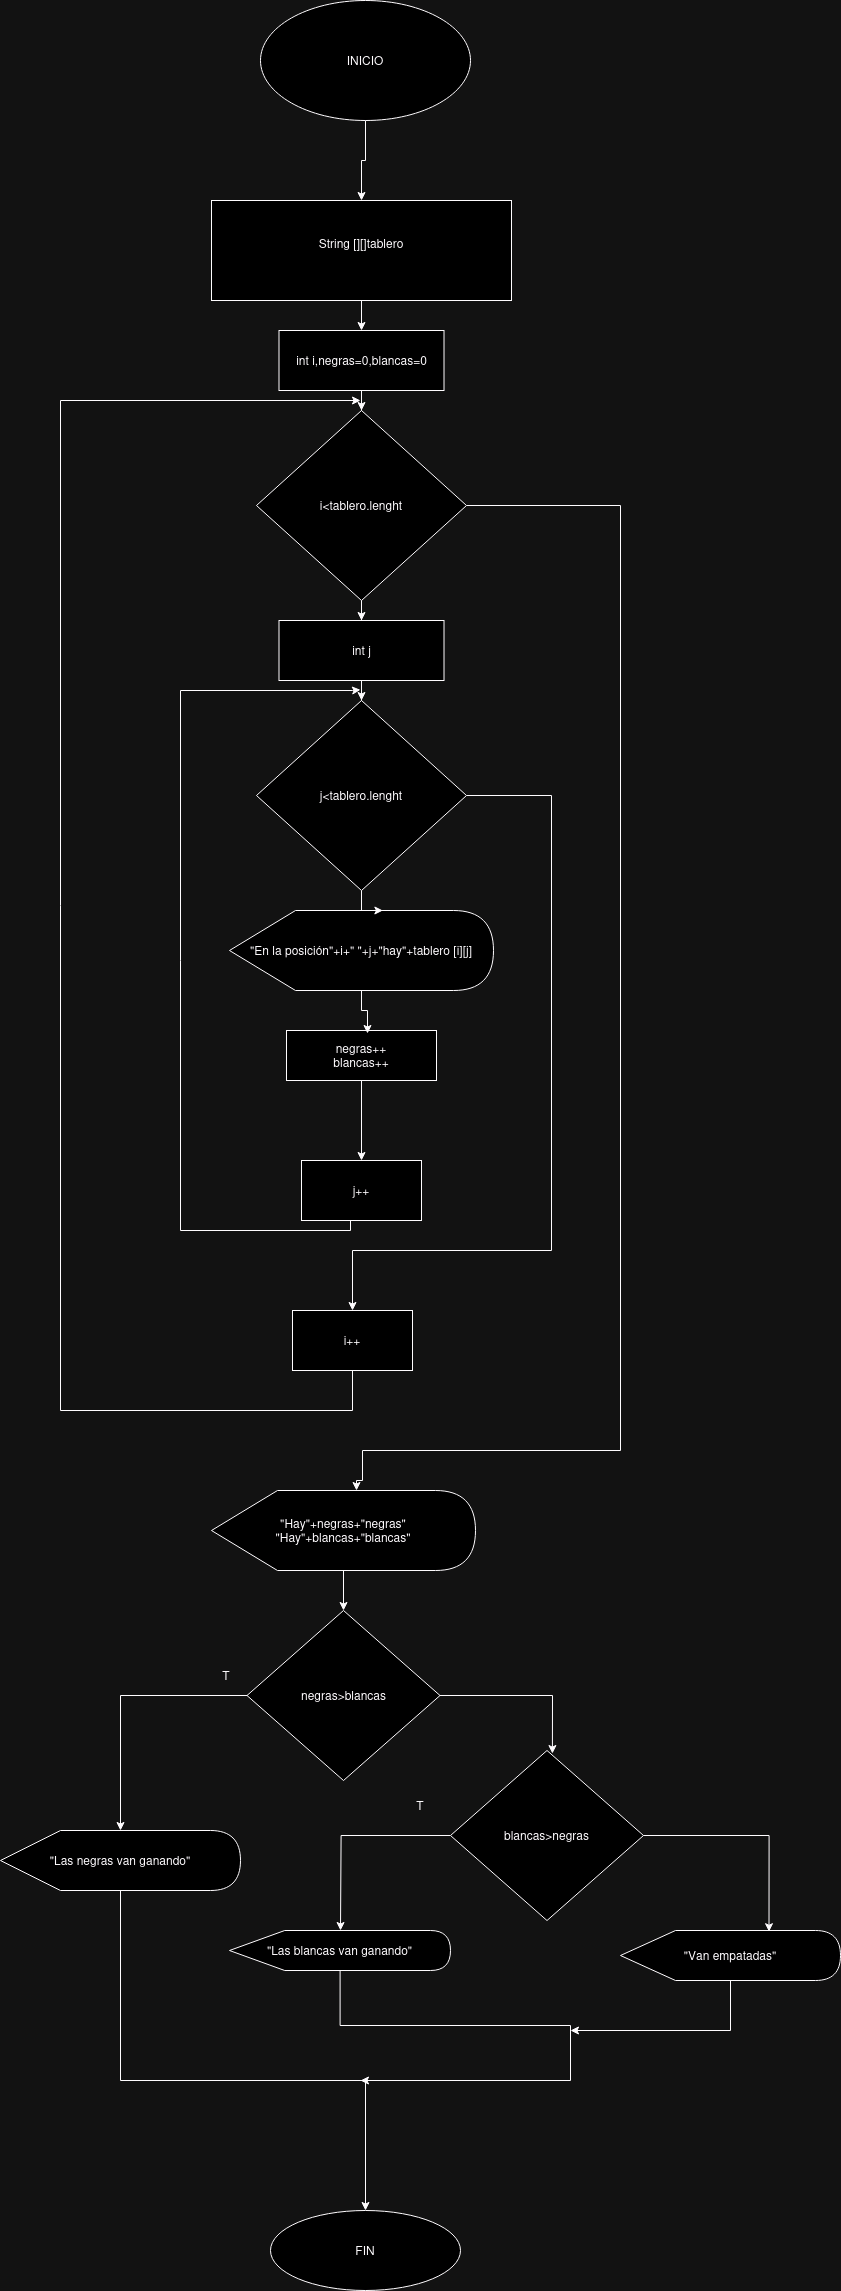

The diagram above was exported from draw.io. Its source (the exported page's mxGraphModel, read from the mxfile embedded in the PNG):
<mxGraphModel dx="2042" dy="3556" grid="1" gridSize="10" guides="1" tooltips="1" connect="1" arrows="1" fold="1" page="1" pageScale="1" pageWidth="2000" pageHeight="2000" math="0" shadow="0">
  <root>
    <mxCell id="0" />
    <mxCell id="1" parent="0" />
    <mxCell id="o4xTlZBO0jHk6FtMNihF-7" style="edgeStyle=orthogonalEdgeStyle;rounded=0;orthogonalLoop=1;jettySize=auto;html=1;entryX=0.5;entryY=0;entryDx=0;entryDy=0;" edge="1" parent="1" source="wrOCLXqqUzOgAcDJO3ps-1" target="o4xTlZBO0jHk6FtMNihF-6">
      <mxGeometry relative="1" as="geometry" />
    </mxCell>
    <mxCell id="wrOCLXqqUzOgAcDJO3ps-1" value="INICIO" style="ellipse;whiteSpace=wrap;html=1;" parent="1" vertex="1">
      <mxGeometry x="1000" y="-530" width="210" height="120" as="geometry" />
    </mxCell>
    <mxCell id="o4xTlZBO0jHk6FtMNihF-22" style="edgeStyle=orthogonalEdgeStyle;rounded=0;orthogonalLoop=1;jettySize=auto;html=1;entryX=0.5;entryY=0;entryDx=0;entryDy=0;" edge="1" parent="1" source="wrOCLXqqUzOgAcDJO3ps-17" target="o4xTlZBO0jHk6FtMNihF-23">
      <mxGeometry relative="1" as="geometry">
        <mxPoint x="1290" y="782.4" as="targetPoint" />
        <Array as="points">
          <mxPoint x="1291" y="265" />
          <mxPoint x="1291" y="720" />
          <mxPoint x="1092" y="720" />
        </Array>
      </mxGeometry>
    </mxCell>
    <mxCell id="wrOCLXqqUzOgAcDJO3ps-17" value="j&amp;lt;tablero.lenght" style="rhombus;whiteSpace=wrap;html=1;" parent="1" vertex="1">
      <mxGeometry x="996" y="170" width="210" height="190" as="geometry" />
    </mxCell>
    <mxCell id="o4xTlZBO0jHk6FtMNihF-14" style="edgeStyle=orthogonalEdgeStyle;rounded=0;orthogonalLoop=1;jettySize=auto;html=1;" edge="1" parent="1" source="o4xTlZBO0jHk6FtMNihF-3" target="o4xTlZBO0jHk6FtMNihF-13">
      <mxGeometry relative="1" as="geometry" />
    </mxCell>
    <mxCell id="o4xTlZBO0jHk6FtMNihF-34" style="edgeStyle=orthogonalEdgeStyle;rounded=0;orthogonalLoop=1;jettySize=auto;html=1;exitX=1;exitY=0.5;exitDx=0;exitDy=0;entryX=0;entryY=0;entryDx=145;entryDy=0;entryPerimeter=0;" edge="1" parent="1" source="o4xTlZBO0jHk6FtMNihF-3" target="o4xTlZBO0jHk6FtMNihF-32">
      <mxGeometry relative="1" as="geometry">
        <mxPoint x="1101" y="950" as="targetPoint" />
        <mxPoint x="1214.52" y="20" as="sourcePoint" />
        <Array as="points">
          <mxPoint x="1360" y="-25" />
          <mxPoint x="1360" y="920" />
          <mxPoint x="1102" y="920" />
          <mxPoint x="1102" y="950" />
          <mxPoint x="1096" y="950" />
        </Array>
      </mxGeometry>
    </mxCell>
    <mxCell id="o4xTlZBO0jHk6FtMNihF-3" value="i&amp;lt;tablero.lenght" style="rhombus;whiteSpace=wrap;html=1;" vertex="1" parent="1">
      <mxGeometry x="996" y="-120" width="210" height="190" as="geometry" />
    </mxCell>
    <mxCell id="o4xTlZBO0jHk6FtMNihF-6" value="&lt;div&gt;String [][]tablero&lt;/div&gt;&lt;div&gt;&lt;br&gt;&lt;/div&gt;" style="rounded=0;whiteSpace=wrap;html=1;" vertex="1" parent="1">
      <mxGeometry x="951" y="-330" width="300" height="100" as="geometry" />
    </mxCell>
    <mxCell id="o4xTlZBO0jHk6FtMNihF-12" style="edgeStyle=orthogonalEdgeStyle;rounded=0;orthogonalLoop=1;jettySize=auto;html=1;" edge="1" parent="1" source="o4xTlZBO0jHk6FtMNihF-9" target="o4xTlZBO0jHk6FtMNihF-3">
      <mxGeometry relative="1" as="geometry" />
    </mxCell>
    <mxCell id="o4xTlZBO0jHk6FtMNihF-9" value="int i,negras=0,blancas=0" style="rounded=0;whiteSpace=wrap;html=1;" vertex="1" parent="1">
      <mxGeometry x="1018.5" y="-200" width="165" height="60" as="geometry" />
    </mxCell>
    <mxCell id="o4xTlZBO0jHk6FtMNihF-11" style="edgeStyle=orthogonalEdgeStyle;rounded=0;orthogonalLoop=1;jettySize=auto;html=1;entryX=0.5;entryY=0;entryDx=0;entryDy=0;" edge="1" parent="1" source="o4xTlZBO0jHk6FtMNihF-6" target="o4xTlZBO0jHk6FtMNihF-9">
      <mxGeometry relative="1" as="geometry" />
    </mxCell>
    <mxCell id="o4xTlZBO0jHk6FtMNihF-15" style="edgeStyle=orthogonalEdgeStyle;rounded=0;orthogonalLoop=1;jettySize=auto;html=1;entryX=0.5;entryY=0;entryDx=0;entryDy=0;" edge="1" parent="1" source="o4xTlZBO0jHk6FtMNihF-13" target="wrOCLXqqUzOgAcDJO3ps-17">
      <mxGeometry relative="1" as="geometry" />
    </mxCell>
    <mxCell id="o4xTlZBO0jHk6FtMNihF-13" value="int j" style="rounded=0;whiteSpace=wrap;html=1;" vertex="1" parent="1">
      <mxGeometry x="1018.5" y="90" width="165" height="60" as="geometry" />
    </mxCell>
    <mxCell id="o4xTlZBO0jHk6FtMNihF-16" value="&quot;En la posición&quot;+i+&quot; &quot;+j+&quot;hay&quot;+tablero [i][j]" style="shape=display;whiteSpace=wrap;html=1;" vertex="1" parent="1">
      <mxGeometry x="969" y="380" width="264" height="80" as="geometry" />
    </mxCell>
    <mxCell id="o4xTlZBO0jHk6FtMNihF-24" style="edgeStyle=orthogonalEdgeStyle;rounded=0;orthogonalLoop=1;jettySize=auto;html=1;" edge="1" parent="1" source="o4xTlZBO0jHk6FtMNihF-23">
      <mxGeometry relative="1" as="geometry">
        <mxPoint x="1100" y="-130" as="targetPoint" />
        <Array as="points">
          <mxPoint x="1092" y="880" />
          <mxPoint x="800" y="880" />
        </Array>
      </mxGeometry>
    </mxCell>
    <mxCell id="o4xTlZBO0jHk6FtMNihF-23" value="i++" style="rounded=0;whiteSpace=wrap;html=1;" vertex="1" parent="1">
      <mxGeometry x="1032" y="780" width="120" height="60" as="geometry" />
    </mxCell>
    <mxCell id="o4xTlZBO0jHk6FtMNihF-26" style="edgeStyle=orthogonalEdgeStyle;rounded=0;orthogonalLoop=1;jettySize=auto;html=1;entryX=0.581;entryY=-0.006;entryDx=0;entryDy=0;entryPerimeter=0;" edge="1" parent="1" source="wrOCLXqqUzOgAcDJO3ps-17" target="o4xTlZBO0jHk6FtMNihF-16">
      <mxGeometry relative="1" as="geometry" />
    </mxCell>
    <mxCell id="o4xTlZBO0jHk6FtMNihF-27" value="" style="edgeStyle=orthogonalEdgeStyle;rounded=0;orthogonalLoop=1;jettySize=auto;html=1;" edge="1" parent="1">
      <mxGeometry relative="1" as="geometry">
        <mxPoint x="1100" y="159.31034482758622" as="targetPoint" />
        <mxPoint x="1090" y="680" as="sourcePoint" />
        <Array as="points">
          <mxPoint x="1090" y="700" />
          <mxPoint x="920" y="700" />
          <mxPoint x="920" y="160" />
          <mxPoint x="1092" y="160" />
        </Array>
      </mxGeometry>
    </mxCell>
    <mxCell id="o4xTlZBO0jHk6FtMNihF-19" value="j++" style="rounded=0;whiteSpace=wrap;html=1;" vertex="1" parent="1">
      <mxGeometry x="1041" y="630" width="120" height="60" as="geometry" />
    </mxCell>
    <mxCell id="o4xTlZBO0jHk6FtMNihF-30" style="edgeStyle=orthogonalEdgeStyle;rounded=0;orthogonalLoop=1;jettySize=auto;html=1;" edge="1" parent="1" source="o4xTlZBO0jHk6FtMNihF-28" target="o4xTlZBO0jHk6FtMNihF-19">
      <mxGeometry relative="1" as="geometry" />
    </mxCell>
    <mxCell id="o4xTlZBO0jHk6FtMNihF-28" value="&lt;div&gt;negras++&lt;/div&gt;&lt;div&gt;blancas++&lt;br&gt;&lt;/div&gt;" style="rounded=0;whiteSpace=wrap;html=1;" vertex="1" parent="1">
      <mxGeometry x="1026" y="500" width="150" height="50" as="geometry" />
    </mxCell>
    <mxCell id="o4xTlZBO0jHk6FtMNihF-29" style="edgeStyle=orthogonalEdgeStyle;rounded=0;orthogonalLoop=1;jettySize=auto;html=1;entryX=0.54;entryY=0.06;entryDx=0;entryDy=0;entryPerimeter=0;" edge="1" parent="1" source="o4xTlZBO0jHk6FtMNihF-16" target="o4xTlZBO0jHk6FtMNihF-28">
      <mxGeometry relative="1" as="geometry" />
    </mxCell>
    <mxCell id="o4xTlZBO0jHk6FtMNihF-42" style="edgeStyle=orthogonalEdgeStyle;rounded=0;orthogonalLoop=1;jettySize=auto;html=1;" edge="1" parent="1" source="o4xTlZBO0jHk6FtMNihF-31" target="o4xTlZBO0jHk6FtMNihF-38">
      <mxGeometry relative="1" as="geometry" />
    </mxCell>
    <mxCell id="o4xTlZBO0jHk6FtMNihF-31" value="negras&amp;gt;blancas" style="rhombus;whiteSpace=wrap;html=1;" vertex="1" parent="1">
      <mxGeometry x="986.5" y="1080" width="193" height="170" as="geometry" />
    </mxCell>
    <mxCell id="o4xTlZBO0jHk6FtMNihF-36" style="edgeStyle=orthogonalEdgeStyle;rounded=0;orthogonalLoop=1;jettySize=auto;html=1;entryX=0.5;entryY=0;entryDx=0;entryDy=0;" edge="1" parent="1" source="o4xTlZBO0jHk6FtMNihF-32" target="o4xTlZBO0jHk6FtMNihF-31">
      <mxGeometry relative="1" as="geometry" />
    </mxCell>
    <mxCell id="o4xTlZBO0jHk6FtMNihF-32" value="&lt;div&gt;&quot;Hay&quot;+negras+&quot;negras&quot;&lt;/div&gt;&lt;div&gt;&quot;Hay&quot;+blancas+&quot;blancas&quot;&lt;br&gt;&lt;/div&gt;" style="shape=display;whiteSpace=wrap;html=1;" vertex="1" parent="1">
      <mxGeometry x="951" y="960" width="264" height="80" as="geometry" />
    </mxCell>
    <mxCell id="o4xTlZBO0jHk6FtMNihF-44" style="edgeStyle=orthogonalEdgeStyle;rounded=0;orthogonalLoop=1;jettySize=auto;html=1;" edge="1" parent="1" source="o4xTlZBO0jHk6FtMNihF-33">
      <mxGeometry relative="1" as="geometry">
        <mxPoint x="1080" y="1400" as="targetPoint" />
      </mxGeometry>
    </mxCell>
    <mxCell id="o4xTlZBO0jHk6FtMNihF-33" value="blancas&amp;gt;negras" style="rhombus;whiteSpace=wrap;html=1;" vertex="1" parent="1">
      <mxGeometry x="1190" y="1220" width="193" height="170" as="geometry" />
    </mxCell>
    <mxCell id="o4xTlZBO0jHk6FtMNihF-37" style="edgeStyle=orthogonalEdgeStyle;rounded=0;orthogonalLoop=1;jettySize=auto;html=1;entryX=0.528;entryY=0.018;entryDx=0;entryDy=0;entryPerimeter=0;" edge="1" parent="1" source="o4xTlZBO0jHk6FtMNihF-31" target="o4xTlZBO0jHk6FtMNihF-33">
      <mxGeometry relative="1" as="geometry">
        <Array as="points">
          <mxPoint x="1292" y="1165" />
        </Array>
      </mxGeometry>
    </mxCell>
    <mxCell id="o4xTlZBO0jHk6FtMNihF-49" style="edgeStyle=orthogonalEdgeStyle;rounded=0;orthogonalLoop=1;jettySize=auto;html=1;" edge="1" parent="1" source="o4xTlZBO0jHk6FtMNihF-38" target="o4xTlZBO0jHk6FtMNihF-48">
      <mxGeometry relative="1" as="geometry">
        <Array as="points">
          <mxPoint x="860" y="1550" />
          <mxPoint x="1105" y="1550" />
        </Array>
      </mxGeometry>
    </mxCell>
    <mxCell id="o4xTlZBO0jHk6FtMNihF-38" value="&quot;Las negras van ganando&quot;" style="shape=display;whiteSpace=wrap;html=1;" vertex="1" parent="1">
      <mxGeometry x="740" y="1300" width="240" height="60" as="geometry" />
    </mxCell>
    <mxCell id="o4xTlZBO0jHk6FtMNihF-50" style="edgeStyle=orthogonalEdgeStyle;rounded=0;orthogonalLoop=1;jettySize=auto;html=1;" edge="1" parent="1" source="o4xTlZBO0jHk6FtMNihF-40">
      <mxGeometry relative="1" as="geometry">
        <mxPoint x="1100" y="1550" as="targetPoint" />
        <Array as="points">
          <mxPoint x="1079" y="1495" />
          <mxPoint x="1310" y="1495" />
        </Array>
      </mxGeometry>
    </mxCell>
    <mxCell id="o4xTlZBO0jHk6FtMNihF-40" value="&quot;Las blancas van ganando&quot;" style="shape=display;whiteSpace=wrap;html=1;" vertex="1" parent="1">
      <mxGeometry x="969" y="1400" width="221" height="40" as="geometry" />
    </mxCell>
    <mxCell id="o4xTlZBO0jHk6FtMNihF-51" style="edgeStyle=orthogonalEdgeStyle;rounded=0;orthogonalLoop=1;jettySize=auto;html=1;" edge="1" parent="1" source="o4xTlZBO0jHk6FtMNihF-41">
      <mxGeometry relative="1" as="geometry">
        <mxPoint x="1310" y="1500" as="targetPoint" />
        <Array as="points">
          <mxPoint x="1470" y="1500" />
        </Array>
      </mxGeometry>
    </mxCell>
    <mxCell id="o4xTlZBO0jHk6FtMNihF-41" value="&quot;Van empatadas&quot;" style="shape=display;whiteSpace=wrap;html=1;" vertex="1" parent="1">
      <mxGeometry x="1360" y="1400" width="220" height="50" as="geometry" />
    </mxCell>
    <mxCell id="o4xTlZBO0jHk6FtMNihF-45" style="edgeStyle=orthogonalEdgeStyle;rounded=0;orthogonalLoop=1;jettySize=auto;html=1;entryX=0.675;entryY=0.024;entryDx=0;entryDy=0;entryPerimeter=0;" edge="1" parent="1" source="o4xTlZBO0jHk6FtMNihF-33" target="o4xTlZBO0jHk6FtMNihF-41">
      <mxGeometry relative="1" as="geometry">
        <Array as="points">
          <mxPoint x="1509" y="1305" />
        </Array>
      </mxGeometry>
    </mxCell>
    <mxCell id="o4xTlZBO0jHk6FtMNihF-46" value="T" style="text;html=1;align=center;verticalAlign=middle;whiteSpace=wrap;rounded=0;" vertex="1" parent="1">
      <mxGeometry x="1130" y="1260" width="60" height="30" as="geometry" />
    </mxCell>
    <mxCell id="o4xTlZBO0jHk6FtMNihF-47" value="T" style="text;html=1;align=center;verticalAlign=middle;whiteSpace=wrap;rounded=0;" vertex="1" parent="1">
      <mxGeometry x="936" y="1130" width="60" height="30" as="geometry" />
    </mxCell>
    <mxCell id="o4xTlZBO0jHk6FtMNihF-48" value="FIN" style="ellipse;whiteSpace=wrap;html=1;" vertex="1" parent="1">
      <mxGeometry x="1010" y="1680" width="190" height="80" as="geometry" />
    </mxCell>
  </root>
</mxGraphModel>